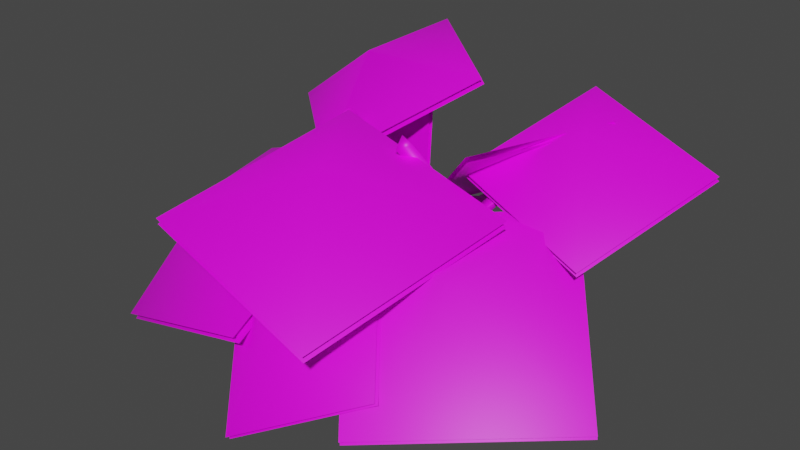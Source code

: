 # Source: fe_canopy_01_8-11.blend  (saved by Blender 3.0.42; exported with 4.5.12 LTS)
import bpy
from mathutils import Matrix  # noqa: F401  (used for matrix-valued properties, if any)

bpy.ops.wm.read_factory_settings(use_empty=True)
scene = bpy.context.scene
scene.name = 'Scene'

# ---- images (referenced by path relative to the original .blend; pixels are not part of the script)
import os
ASSET_DIR = os.environ.get("B2B_ASSET_DIR", "")  # directory of the original .blend (textures are referenced by path, not embedded)
HERE = os.path.dirname(os.path.abspath(__file__))  # packed textures are extracted next to this script under _unpacked/

def load_image(name, relpath, width, height, colorspace="sRGB"):
    """Load a texture the original file referenced (path relative to the .blend, or extracted next to this script)."""
    p = next((c for c in (os.path.join(HERE, relpath), os.path.join(ASSET_DIR, relpath)) if relpath and os.path.exists(c)), "")
    if p:
        img = bpy.data.images.load(p, check_existing=True)
        img.name = name
    else:  # same state as the original file: an image datablock whose file is absent (Cycles renders it pink)
        img = bpy.data.images.new(name, width, height)
        img.source = "FILE"
        img.filepath = "//" + (relpath or name)
    img.colorspace_settings.name = colorspace
    return img
img_0x07719003_raster_dds = load_image('0x07719003.raster.dds', '0x07719003.raster.dds', 1024, 1024, 'sRGB')

# ---- materials (node trees are filled in below, after node groups)
mat_material_004 = bpy.data.materials.new('Material.004')
mat_material_004.use_transparent_shadow = False

# ---- material node trees
mat_material_004.use_nodes = True; mat_material_004.node_tree.nodes.clear()
_N = mat_material_004.node_tree.nodes; _L = mat_material_004.node_tree.links
n0 = _N.new('ShaderNodeBsdfPrincipled'); n0.name = 'Principled BSDF'; n0.location = (10, 300)
n0.distribution = 'GGX'
n0.subsurface_method = 'RANDOM_WALK_SKIN'
n0.inputs[3].default_value = 1.45
n0.inputs[27].default_value = (0.0, 0.0, 0.0, 1.0)
n0.inputs[28].default_value = 1.0
n1 = _N.new('ShaderNodeOutputMaterial'); n1.name = 'Material Output'; n1.location = (300, 300)
n2 = _N.new('ShaderNodeTexImage'); n2.name = 'Image Texture'; n2.location = (-280, 275)
n2.image = img_0x07719003_raster_dds
_L.new(n0.outputs[0], n1.inputs[0])
_L.new(n2.outputs[0], n0.inputs[0])
n1.is_active_output = True

# ---- world
world_world = bpy.data.worlds.new('World'); scene.world = world_world
world_world.use_nodes = True; world_world.node_tree.nodes.clear()
_N = world_world.node_tree.nodes; _L = world_world.node_tree.links
n0 = _N.new('ShaderNodeOutputWorld'); n0.name = 'World Output'; n0.location = (300, 300)
n1 = _N.new('ShaderNodeBackground'); n1.name = 'Background'; n1.location = (10, 300)
n1.inputs[0].default_value = (0.05088, 0.05088, 0.05088, 1.0)
_L.new(n1.outputs[0], n0.inputs[0])
n0.is_active_output = True
world_world.color = (0.05088, 0.05088, 0.05088)
world_world.use_sun_shadow = False
world_world.sun_shadow_jitter_overblur = 0.0

# ---- meshes
me_0x07719003_gmdl_002 = bpy.data.meshes.new('0x07719003.gmdl.002')
me_0x07719003_gmdl_002.from_pydata([(0.0569, 0.02308, 0.009961), (0.01811, 0.003598, -0.04937), (-0.005973, 0.07351, -0.01697), (0.01041, 0.05054, 0.05984), (-0.03812, -0.4466, 0.03149), (0.0213, -0.4651, -0.00799), (0.03724, -1.989, 0.2468), (0.04373, -2.003, 0.2174), (0.07162, -1.994, 0.2291), (-0.1535, -0.7895, 0.013), (-0.08754, -0.7594, -0.01127), (-0.01774, -1.091, -0.06012), (-0.09101, -1.109, -0.06998), (-0.1805, -0.7071, 0.01461), (-0.08558, -0.4483, -0.07146), (-0.01419, -0.4637, -0.07336), (-0.05771, 0.01413, -0.04957), (-0.07141, 0.04492, 0.01917), (-0.09614, -0.4292, -0.006281), (-0.1765, -0.7226, 0.08121), (-0.1535, -0.7895, 0.013), (-0.08066, -1.137, 0.002928), (-0.1575, -0.8109, 0.07975), (-0.07251, -0.8046, 0.06761), (-0.007606, -1.12, 0.004094), (0.5046, -1.509, 0.353), (0.5637, -1.504, 0.3303), (0.5565, -1.492, 0.3745), (-0.7311, -1.042, 0.5963), (-0.6788, -1.065, 0.6452), (-0.7129, -0.9628, 0.6418), (0.3202, -1.086, 0.1763), (0.3039, -1.15, 0.1884), (-0.03607, -1.176, -0.0467), (0.2953, -1.101, 0.2285), (0.3595, -1.118, 0.1835), (0.5637, -1.504, 0.3303), (0.3504, -1.126, 0.238), (0.3504, -1.126, 0.238), (-0.2165, -1.49, 0.01806), (-0.2216, -1.502, 0.09198), (-0.4377, -0.9214, 0.3531), (-0.4863, -0.877, 0.2913), (-0.4703, -0.831, 0.3489), (0.0213, -0.4651, -0.00799), (-0.04641, -1.252, 0.7177), (-0.04707, -1.313, 0.6413), (0.03971, -1.257, 0.6759), (-0.1011, -0.7103, 0.1106), (-0.09421, -0.7778, 0.1034), (-0.04172, -0.7143, 0.1255), (-0.04172, -0.7143, 0.1255), (-0.5327, -1.668, 0.3033), (-0.5748, -1.658, 0.2566), (-0.5542, -1.722, 0.2243), (-0.149, -1.536, 0.0404), (-0.2182, -1.56, 0.08145), (-0.2325, -1.557, 0.03407), (-0.2182, -1.56, 0.08145), (0.07162, -1.994, 0.2291), (-0.5748, -1.658, 0.2566), (-0.5748, -1.658, 0.2566), (-0.7129, -0.9628, 0.6418), (-0.07141, 0.04492, 0.01917), (-0.05771, 0.01413, -0.04957), (0.0569, 0.02308, 0.009961), (0.5797, -0.8534, 0.5112), (0.5442, -0.8829, 0.5476), (0.6096, -0.9137, 0.5016), (0.3504, -1.126, 0.238), (-0.007606, -1.12, 0.004094), (1.167, -1.24, 0.2048), (0.1806, -0.9653, 0.4373), (0.868, -0.7416, 0.7493), (0.8713, -0.7547, 0.7819), (1.506, -0.325, 0.5792), (0.5196, -0.05072, 0.8119), (1.171, -1.253, 0.237), (0.184, -0.9784, 0.47), (0.5163, -0.03765, 0.7792), (1.503, -0.3119, 0.5466), (-0.186, -1.595, 0.2382), (0.8948, -0.8075, 0.3439), (0.804, -1.807, 0.2162), (0.8155, -1.829, 0.2541), (0.5426, -2.482, -0.4714), (1.623, -1.695, -0.3656), (-0.1746, -1.616, 0.2756), (0.9063, -0.8295, 0.3818), (1.612, -1.673, -0.4035), (0.5311, -2.46, -0.5093), (-0.6923, -1.963, -0.1587), (0.1526, -1.659, 0.2971), (-0.03981, -2.334, -0.02574), (-0.04413, -2.359, -0.002386), (-0.1684, -2.648, -0.6933), (0.6764, -2.344, -0.2374), (-0.6966, -1.987, -0.1356), (0.1482, -1.684, 0.3204), (0.6807, -2.32, -0.2608), (-0.1641, -2.623, -0.7166), (-0.269, -1.036, 0.5201), (-0.2834, -2.398, -0.2444), (-1.144, -1.742, 0.1869), (-1.165, -1.765, 0.2275), (-1.692, -0.7475, 0.01886), (-1.707, -2.109, -0.7455), (-0.2899, -1.059, 0.5602), (-0.3045, -2.421, -0.2038), (-1.685, -2.086, -0.7861), (-1.671, -0.7245, -0.02174), (-0.03696, -0.4611, 0.8116), (-0.7205, -1.198, 0.3021), (-0.881, -0.5663, 0.8474), (-0.8911, -0.5801, 0.8808), (-0.8934, 0.2694, 0.8995), (-1.577, -0.4676, 0.3902), (-0.04686, -0.4748, 0.8445), (-0.7305, -1.212, 0.3355), (-1.567, -0.4538, 0.3567), (-0.8834, 0.2832, 0.8661), (-0.6376, -1.055, 0.6311), (0.7312, -1.28, 0.382), (-0.05644, -1.93, 0.6832), (-0.0506, -1.942, 0.7274), (-0.9304, -2.39, 0.3322), (0.4384, -2.614, 0.08331), (-0.6318, -1.068, 0.6747), (0.7371, -1.292, 0.4262), (0.4326, -2.602, 0.03912), (-0.9363, -2.377, 0.288), (0.3931, -1.211, 0.6513), (-0.2064, -0.7864, 0.03593), (0.2799, 0.02713, 0.1316), (0.8794, -0.3971, 0.7469), (0.3746, -1.202, 0.6752), (0.8607, -0.3887, 0.7711), (0.2612, 0.03552, 0.1558), (-0.2251, -0.778, 0.06009), (0.4575, -1.341, -0.8514), (-0.06808, -1.053, -0.002669), (-0.004218, -2.009, 0.3778), (0.5215, -2.297, -0.4709), (0.4286, -1.349, -0.8672), (0.4922, -2.305, -0.4869), (-0.03351, -2.017, 0.3618), (-0.09738, -1.061, -0.01869), (-0.9116, -0.8304, -0.2413), (-0.1913, -0.8514, 0.1521), (-0.5052, -0.3942, 0.754), (-1.226, -0.3732, 0.3607), (-0.9039, -0.808, -0.2542), (-1.218, -0.3505, 0.3476), (-0.4974, -0.3715, 0.741), (-0.1835, -0.8288, 0.139), (-0.615, -2.148, -0.02322), (-0.08397, -1.407, 0.09808), (-0.5373, -0.9465, -0.5457), (-1.068, -1.687, -0.6669), (-0.5962, -2.158, -0.04368), (-1.049, -1.697, -0.6877), (-0.5183, -0.9572, -0.5665), (-0.0649, -1.418, 0.07734)], [], [(0, 1, 2), (4, 5, 3), (3, 5, 0), (6, 7, 8), (9, 10, 12), (10, 11, 12), (15, 10, 14), (13, 14, 10), (1, 16, 2), (16, 17, 2), (17, 3, 2), (3, 0, 2), (19, 18, 13), (18, 14, 13), (22, 20, 21), (20, 12, 21), (10, 23, 11), (23, 24, 11), (25, 26, 27), (28, 29, 30), (33, 11, 32), (11, 31, 32), (11, 24, 31), (24, 34, 31), (35, 36, 32), (32, 36, 25), (35, 37, 26), (37, 27, 26), (27, 38, 25), (38, 32, 25), (12, 39, 21), (39, 40, 21), (41, 42, 9), (13, 9, 42), (9, 22, 41), (19, 43, 22), (22, 43, 41), (13, 42, 19), (19, 42, 43), (23, 10, 44), (44, 10, 15), (45, 46, 47), (19, 48, 18), (48, 4, 18), (49, 5, 50), (50, 4, 48), (48, 49, 45), (49, 46, 45), (50, 47, 49), (49, 47, 46), (48, 45, 51), (51, 45, 47), (52, 53, 54), (55, 40, 56), (39, 55, 57), (7, 57, 8), (57, 55, 8), (57, 7, 58), (58, 7, 6), (6, 59, 56), (55, 56, 59), (52, 40, 60), (40, 39, 60), (54, 61, 57), (39, 57, 61), (57, 56, 54), (40, 52, 56), (56, 52, 54), (42, 41, 28), (41, 29, 28), (28, 62, 42), (43, 42, 62), (41, 43, 29), (43, 30, 29), (12, 11, 33), (21, 40, 33), (33, 40, 55), (24, 21, 33), (4, 3, 18), (17, 18, 3), (18, 63, 14), (63, 16, 14), (1, 15, 64), (14, 64, 15), (5, 15, 65), (15, 1, 65), (22, 48, 19), (33, 32, 24), (24, 32, 34), (31, 35, 32), (34, 32, 37), (66, 67, 68), (31, 34, 66), (34, 67, 66), (34, 69, 67), (69, 68, 67), (37, 35, 68), (31, 66, 35), (35, 66, 68), (21, 70, 22), (70, 23, 22), (49, 22, 23), (9, 13, 10), (23, 5, 49), (5, 4, 50), (48, 22, 49), (12, 33, 39), (33, 55, 39), (71, 72, 73), (74, 75, 76), (77, 75, 74), (78, 74, 76), (77, 74, 78), (73, 72, 79), (80, 73, 79), (71, 73, 80), (81, 82, 83), (84, 85, 86), (87, 85, 84), (88, 84, 86), (87, 84, 88), (83, 82, 89), (90, 83, 89), (81, 83, 90), (91, 92, 93), (94, 95, 96), (97, 95, 94), (98, 94, 96), (97, 94, 98), (93, 92, 99), (100, 93, 99), (91, 93, 100), (101, 102, 103), (104, 105, 106), (107, 105, 104), (108, 104, 106), (107, 104, 108), (103, 102, 109), (110, 103, 109), (101, 103, 110), (111, 112, 113), (114, 115, 116), (117, 115, 114), (118, 114, 116), (117, 114, 118), (113, 112, 119), (120, 113, 119), (111, 113, 120), (121, 122, 123), (124, 125, 126), (127, 125, 124), (128, 124, 126), (127, 124, 128), (123, 122, 129), (130, 123, 129), (121, 123, 130), (131, 132, 134), (132, 133, 134), (135, 136, 138), (136, 137, 138), (139, 140, 142), (140, 141, 142), (143, 144, 146), (144, 145, 146), (147, 148, 150), (148, 149, 150), (151, 152, 154), (152, 153, 154), (155, 156, 158), (156, 157, 158), (159, 160, 162), (160, 161, 162)])
me_0x07719003_gmdl_002.polygons.foreach_set('use_smooth', [True] * 172)
_uv = me_0x07719003_gmdl_002.uv_layers.new(name='UVMap')
_uv.uv.foreach_set('vector', [0.4453, 0.06866, 0.444, 0.07944, 0.4433, 0.08579, 0.5626, 0.08701, 0.5619, 0.08204, 0.444, 0.07944, 0.444, 0.07944, 0.5619, 0.08204, 0.4453, 0.06866, 0.9719, 0.2098, 0.9727, 0.2081, 0.9774, 0.2021, 0.6391, 0.1207, 0.6161, 0.1006, 0.7554, 0.1343, 0.6161, 0.1006, 0.7557, 0.1175, 0.7554, 0.1343, 0.5541, 0.09284, 0.6161, 0.1006, 0.5517, 0.1119, 0.6056, 0.1199, 0.5517, 0.1119, 0.6161, 0.1006, 0.444, 0.07944, 0.4417, 0.09847, 0.4433, 0.08579, 0.4417, 0.09847, 0.4415, 0.1007, 0.4433, 0.08579, 0.4415, 0.1007, 0.444, 0.07944, 0.4433, 0.08579, 0.444, 0.07944, 0.4453, 0.06866, 0.4433, 0.08579, 0.61, 0.1173, 0.5545, 0.1134, 0.6056, 0.1199, 0.5545, 0.1134, 0.5517, 0.1119, 0.6056, 0.1199, 0.6421, 0.1184, 0.6391, 0.1207, 0.7541, 0.1308, 0.6391, 0.1207, 0.7554, 0.1343, 0.7541, 0.1308, 0.6161, 0.1006, 0.6191, 0.08994, 0.7557, 0.1175, 0.6191, 0.08994, 0.7559, 0.1144, 0.7557, 0.1175, 0.9264, 0.07997, 0.9215, 0.07207, 0.9223, 0.07185, 0.7417, 0.2392, 0.749, 0.2333, 0.7444, 0.2416, 0.7864, 0.1224, 0.7557, 0.1175, 0.8411, 0.1045, 0.7557, 0.1175, 0.8228, 0.09464, 0.8411, 0.1045, 0.7557, 0.1175, 0.7559, 0.1144, 0.8228, 0.09464, 0.7559, 0.1144, 0.8236, 0.09397, 0.8228, 0.09464, 0.8449, 0.09051, 0.9215, 0.07207, 0.8411, 0.1045, 0.8411, 0.1045, 0.9215, 0.07207, 0.9264, 0.07997, 0.8449, 0.09051, 0.8468, 0.08882, 0.9215, 0.07207, 0.8468, 0.08882, 0.9223, 0.07185, 0.9215, 0.07207, 0.9223, 0.07185, 0.8468, 0.08882, 0.9264, 0.07997, 0.8468, 0.08882, 0.8411, 0.1045, 0.9264, 0.07997, 0.7554, 0.1343, 0.8886, 0.1897, 0.7541, 0.1308, 0.8886, 0.1897, 0.8852, 0.1901, 0.7541, 0.1308, 0.6654, 0.1691, 0.6504, 0.1734, 0.6391, 0.1207, 0.6056, 0.1199, 0.6391, 0.1207, 0.6504, 0.1734, 0.6391, 0.1207, 0.6421, 0.1184, 0.6654, 0.1691, 0.61, 0.1173, 0.6499, 0.176, 0.6421, 0.1184, 0.6421, 0.1184, 0.6499, 0.176, 0.6654, 0.1691, 0.6056, 0.1199, 0.6504, 0.1734, 0.61, 0.1173, 0.61, 0.1173, 0.6504, 0.1734, 0.6499, 0.176, 0.6191, 0.08994, 0.6161, 0.1006, 0.5619, 0.08204, 0.5619, 0.08204, 0.6161, 0.1006, 0.5541, 0.09284, 0.7587, 0.02375, 0.7625, 0.03173, 0.7601, 0.02156, 0.61, 0.1173, 0.626, 0.08063, 0.5545, 0.1134, 0.626, 0.08063, 0.5626, 0.08701, 0.5545, 0.1134, 0.6483, 0.0766, 0.5619, 0.08204, 0.6399, 0.06304, 0.6399, 0.06304, 0.5626, 0.08701, 0.626, 0.08063, 0.626, 0.08063, 0.6483, 0.0766, 0.7587, 0.02375, 0.6483, 0.0766, 0.7625, 0.03173, 0.7587, 0.02375, 0.6399, 0.06304, 0.7601, 0.02156, 0.6483, 0.0766, 0.6483, 0.0766, 0.7601, 0.02156, 0.7625, 0.03173, 0.626, 0.08063, 0.7587, 0.02375, 0.6399, 0.06304, 0.6399, 0.06304, 0.7587, 0.02375, 0.7601, 0.02156, 0.9147, 0.2577, 0.9155, 0.2583, 0.9246, 0.2582, 0.9019, 0.1797, 0.8852, 0.1901, 0.9044, 0.1964, 0.8886, 0.1897, 0.9019, 0.1797, 0.9041, 0.1963, 0.9727, 0.2081, 0.9041, 0.1963, 0.9774, 0.2021, 0.9041, 0.1963, 0.9019, 0.1797, 0.9774, 0.2021, 0.9041, 0.1963, 0.9727, 0.2081, 0.9044, 0.1964, 0.9044, 0.1964, 0.9727, 0.2081, 0.9719, 0.2098, 0.9719, 0.2098, 0.9774, 0.2021, 0.9044, 0.1964, 0.9019, 0.1797, 0.9044, 0.1964, 0.9774, 0.2021, 0.9147, 0.2577, 0.8852, 0.1901, 0.9155, 0.2583, 0.8852, 0.1901, 0.8886, 0.1897, 0.9155, 0.2583, 0.9246, 0.2582, 0.9155, 0.2583, 0.9041, 0.1963, 0.8886, 0.1897, 0.9041, 0.1963, 0.9155, 0.2583, 0.9041, 0.1963, 0.9044, 0.1964, 0.9246, 0.2582, 0.8852, 0.1901, 0.9147, 0.2577, 0.9044, 0.1964, 0.9044, 0.1964, 0.9147, 0.2577, 0.9246, 0.2582, 0.6504, 0.1734, 0.6654, 0.1691, 0.7417, 0.2392, 0.6654, 0.1691, 0.749, 0.2333, 0.7417, 0.2392, 0.7417, 0.2392, 0.7444, 0.2416, 0.6504, 0.1734, 0.6499, 0.176, 0.6504, 0.1734, 0.7444, 0.2416, 0.6654, 0.1691, 0.6499, 0.176, 0.749, 0.2333, 0.6499, 0.176, 0.7444, 0.2416, 0.749, 0.2333, 0.7554, 0.1343, 0.7557, 0.1175, 0.7864, 0.1224, 0.7541, 0.1308, 0.8852, 0.1901, 0.7864, 0.1224, 0.7864, 0.1224, 0.8852, 0.1901, 0.9019, 0.1797, 0.7559, 0.1144, 0.7541, 0.1308, 0.7864, 0.1224, 0.5626, 0.08701, 0.444, 0.07944, 0.5545, 0.1134, 0.4415, 0.1007, 0.5545, 0.1134, 0.444, 0.07944, 0.5545, 0.1134, 0.4415, 0.1007, 0.5517, 0.1119, 0.4415, 0.1007, 0.4417, 0.09847, 0.5517, 0.1119, 0.444, 0.07944, 0.5541, 0.09284, 0.4417, 0.09847, 0.5517, 0.1119, 0.4417, 0.09847, 0.5541, 0.09284, 0.5619, 0.08204, 0.5541, 0.09284, 0.4453, 0.06866, 0.5541, 0.09284, 0.444, 0.07944, 0.4453, 0.06866, 0.6421, 0.1184, 0.626, 0.08063, 0.61, 0.1173, 0.7864, 0.1224, 0.8411, 0.1045, 0.7559, 0.1144, 0.7559, 0.1144, 0.8411, 0.1045, 0.8236, 0.09397, 0.8228, 0.09464, 0.8449, 0.09051, 0.8411, 0.1045, 0.8236, 0.09397, 0.8411, 0.1045, 0.8468, 0.08882, 0.8688, 0.03579, 0.8696, 0.03567, 0.8804, 0.03821, 0.8228, 0.09464, 0.8236, 0.09397, 0.8688, 0.03579, 0.8236, 0.09397, 0.8696, 0.03567, 0.8688, 0.03579, 0.8236, 0.09397, 0.8468, 0.08882, 0.8696, 0.03567, 0.8468, 0.08882, 0.8804, 0.03821, 0.8696, 0.03567, 0.8468, 0.08882, 0.8449, 0.09051, 0.8804, 0.03821, 0.8228, 0.09464, 0.8688, 0.03579, 0.8449, 0.09051, 0.8449, 0.09051, 0.8688, 0.03579, 0.8804, 0.03821, 0.7541, 0.1308, 0.7559, 0.1144, 0.6421, 0.1184, 0.7559, 0.1144, 0.6191, 0.08994, 0.6421, 0.1184, 0.6483, 0.0766, 0.6421, 0.1184, 0.6191, 0.08994, 0.6391, 0.1207, 0.6056, 0.1199, 0.6161, 0.1006, 0.6191, 0.08994, 0.5619, 0.08204, 0.6483, 0.0766, 0.5619, 0.08204, 0.5626, 0.08701, 0.6399, 0.06304, 0.626, 0.08063, 0.6421, 0.1184, 0.6483, 0.0766, 0.7554, 0.1343, 0.7864, 0.1224, 0.8886, 0.1897, 0.7864, 0.1224, 0.9019, 0.1797, 0.8886, 0.1897, 0.358, 0.2319, 0.6677, 0.2355, 0.5182, 0.4031, 0.1928, 0.4031, 0.03142, 0.5718, 0.3446, 0.5706, 0.03262, 0.2319, 0.03142, 0.5718, 0.1928, 0.4031, 0.3422, 0.2355, 0.1928, 0.4031, 0.3446, 0.5706, 0.03262, 0.2319, 0.1928, 0.4031, 0.3422, 0.2355, 0.5182, 0.4031, 0.6677, 0.2355, 0.67, 0.5706, 0.3568, 0.5718, 0.5182, 0.4031, 0.67, 0.5706, 0.358, 0.2319, 0.5182, 0.4031, 0.3568, 0.5718, 0.4252, 0.5975, 0.8046, 0.5975, 0.6149, 0.7869, 0.2144, 0.7869, 0.02476, 0.9764, 0.4041, 0.9764, 0.02476, 0.5975, 0.02476, 0.9764, 0.2144, 0.7869, 0.4041, 0.5975, 0.2144, 0.7869, 0.4041, 0.9764, 0.02476, 0.5975, 0.2144, 0.7869, 0.4041, 0.5975, 0.6149, 0.7869, 0.8046, 0.5975, 0.8046, 0.9764, 0.4252, 0.9764, 0.6149, 0.7869, 0.8046, 0.9764, 0.4252, 0.5975, 0.6149, 0.7869, 0.4252, 0.9764, 0.3549, 0.2311, 0.6708, 0.2338, 0.5168, 0.4051, 0.1914, 0.4051, 0.03315, 0.5717, 0.3456, 0.5702, 0.02946, 0.2311, 0.03315, 0.5717, 0.1914, 0.4051, 0.3454, 0.2338, 0.1914, 0.4051, 0.3456, 0.5702, 0.02946, 0.2311, 0.1914, 0.4051, 0.3454, 0.2338, 0.5168, 0.4051, 0.6708, 0.2338, 0.671, 0.5702, 0.3586, 0.5717, 0.5168, 0.4051, 0.671, 0.5702, 0.3549, 0.2311, 0.5168, 0.4051, 0.3586, 0.5717, 0.4252, 0.5975, 0.8046, 0.5975, 0.6149, 0.7869, 0.2144, 0.7869, 0.02476, 0.9764, 0.4041, 0.9764, 0.02476, 0.5975, 0.02476, 0.9764, 0.2144, 0.7869, 0.4041, 0.5975, 0.2144, 0.7869, 0.4041, 0.9764, 0.02476, 0.5975, 0.2144, 0.7869, 0.4041, 0.5975, 0.6149, 0.7869, 0.8046, 0.5975, 0.8046, 0.9764, 0.4252, 0.9764, 0.6149, 0.7869, 0.8046, 0.9764, 0.4252, 0.5975, 0.6149, 0.7869, 0.4252, 0.9764, 0.3589, 0.2363, 0.6709, 0.2339, 0.5179, 0.4026, 0.1925, 0.4026, 0.03347, 0.5738, 0.3454, 0.5697, 0.03347, 0.2363, 0.03347, 0.5738, 0.1925, 0.4026, 0.3455, 0.2339, 0.1925, 0.4026, 0.3454, 0.5697, 0.03347, 0.2363, 0.1925, 0.4026, 0.3455, 0.2339, 0.5179, 0.4026, 0.6709, 0.2339, 0.6708, 0.5697, 0.3589, 0.5738, 0.5179, 0.4026, 0.6708, 0.5697, 0.3589, 0.2363, 0.5179, 0.4026, 0.3589, 0.5738, 0.4252, 0.5975, 0.8046, 0.5975, 0.6149, 0.7869, 0.2144, 0.7869, 0.02476, 0.9764, 0.4041, 0.9764, 0.02476, 0.5975, 0.02476, 0.9764, 0.2144, 0.7869, 0.4041, 0.5975, 0.2144, 0.7869, 0.4041, 0.9764, 0.02476, 0.5975, 0.2144, 0.7869, 0.4041, 0.5975, 0.6149, 0.7869, 0.8046, 0.5975, 0.8046, 0.9764, 0.4252, 0.9764, 0.6149, 0.7869, 0.8046, 0.9764, 0.4252, 0.5975, 0.6149, 0.7869, 0.4252, 0.9764, 0.7103, 0.3095, 0.9556, 0.3125, 0.7093, 0.5617, 0.9556, 0.3125, 0.9576, 0.5607, 0.7093, 0.5617, 0.7103, 0.3095, 0.7093, 0.5617, 0.9556, 0.3125, 0.7093, 0.5617, 0.9576, 0.5607, 0.9556, 0.3125, 0.7103, 0.3095, 0.9556, 0.3125, 0.7093, 0.5617, 0.9556, 0.3125, 0.9576, 0.5607, 0.7093, 0.5617, 0.7103, 0.3095, 0.7093, 0.5617, 0.9556, 0.3125, 0.7093, 0.5617, 0.9576, 0.5607, 0.9556, 0.3125, 0.7103, 0.3095, 0.9556, 0.3125, 0.7093, 0.5617, 0.9556, 0.3125, 0.9576, 0.5607, 0.7093, 0.5617, 0.7103, 0.3095, 0.7093, 0.5617, 0.9556, 0.3125, 0.7093, 0.5617, 0.9576, 0.5607, 0.9556, 0.3125, 0.7103, 0.3095, 0.9556, 0.3125, 0.7093, 0.5617, 0.9556, 0.3125, 0.9576, 0.5607, 0.7093, 0.5617, 0.7103, 0.3095, 0.7093, 0.5617, 0.9556, 0.3125, 0.7093, 0.5617, 0.9576, 0.5607, 0.9556, 0.3125])
me_0x07719003_gmdl_002.materials.append(mat_material_004)
me_0x07719003_gmdl_002.use_remesh_fix_poles = True
me_0x07719003_gmdl_002.use_remesh_preserve_attributes = False
me_0x07719003_gmdl_002.update()
arm_armature_001 = bpy.data.armatures.new('Armature.001')  # bones are not reproduced

# ---- objects
ob_armature = bpy.data.objects.new('Armature', arm_armature_001)
ob_f50 = bpy.data.objects.new('F50', me_0x07719003_gmdl_002)

# ---- transforms, parenting, visibility, modifiers, constraints
ob_armature.location = (0.0, 0.0, 0.0)
ob_f50.parent = ob_armature
ob_f50.location = (0.0, 0.0, 0.0)
_vg = ob_f50.vertex_groups.new(name='Bone')
_vg = ob_f50.vertex_groups.new(name='Bone.001')
for _i, _w in zip([0, 1, 2, 3, 4, 5, 6, 7, 8, 9, 10, 11, 12, 13, 14, 15, 16, 17, 18, 19, 20, 21, 22, 23, 24, 25, 26, 27, 28, 29, 30, 31, 32, 33, 34, 35, 36, 37, 38, 39, 40, 41, 42, 43, 44, 45, 46, 47, 48, 49, 50, 51, 52, 53, 54, 55, 56, 57, 58, 59, 60, 61, 62, 63, 64, 65, 66, 67, 68, 69, 70, 71, 72, 73, 74, 75, 76, 77, 78, 79, 80, 81, 82, 83, 84, 85, 86, 87, 88, 89, 90, 91, 92, 93, 94, 95, 96, 97, 98, 99, 100, 101, 102, 103, 104, 105, 106, 107, 108, 109, 110, 111, 112, 113, 114, 115, 116, 117, 118, 119, 120, 121, 122, 123, 124, 125, 126, 127, 128, 129, 130, 131, 132, 133, 134, 135, 136, 137, 138, 139, 140, 141, 142, 143, 144, 145, 146, 147, 148, 149, 150, 151, 152, 153, 154, 155, 156, 157, 158, 159, 160, 161, 162], [1.0, 1.0, 1.0, 1.0, 0.0, 3.278e-06, 0.0, 0.0, 0.0, 2.861e-06, 0.002711, 0.0, 0.0, 0.0, 0.0, 0.0, 1.0, 1.0, 0.0, 1.602e-06, 2.861e-06, 0.0, 0.0, 0.0, 0.0, 0.0, 0.0, 0.0, 0.0, 0.0, 0.0, 0.0, 0.0, 0.0, 0.0, 0.0, 0.0, 0.0, 0.0003569, 0.0, 0.008488, 0.0, 0.0, 0.0, 3.278e-06, 0.0, 0.0, 0.0, 0.0, 0.0, 1.132e-06, 1.132e-06, 0.0, 0.0, 0.0, 0.0, 0.0, 4.684e-05, 0.0, 0.0, 0.0, 0.0, 0.0, 1.0, 1.0, 1.0, 0.0, 0.0, 0.0, 0.0, 0.0, 0.0, 0.0, 0.0, 0.0, 0.0, 0.0, 0.0, 0.0, 0.0, 0.0, 0.0, 0.0, 0.0, 0.0, 0.0, 0.0, 0.0, 0.0, 0.0, 0.0, 0.0, 0.0, 0.0, 0.0, 0.0, 0.0, 0.0, 0.0, 0.0, 0.0, 0.0, 0.0, 0.0, 0.0, 0.0, 0.0, 0.0, 0.0, 0.0, 0.0, 0.0, 0.0, 0.0, 0.0, 0.0, 0.0, 0.0, 0.0, 0.0, 0.0, 0.0, 0.0, 0.0, 0.0, 0.0, 0.0, 0.0, 0.0, 0.0, 0.0, 0.0, 0.0, 0.0, 0.0, 0.0, 0.0, 0.0, 0.0, 0.0, 0.0, 0.0, 0.0, 0.0, 0.0, 0.0, 0.0, 0.0, 0.0, 0.0, 0.0, 0.0, 0.0, 0.0, 0.0, 0.0, 0.0, 0.0, 0.0, 0.0, 0.0, 0.0, 0.0]): _vg.add([_i], _w, 'REPLACE')
_vg = ob_f50.vertex_groups.new(name='Bone.003')
_vg.add([111, 112, 113, 114, 115, 116, 117, 118, 119, 120], 1.0, 'REPLACE')
_vg = ob_f50.vertex_groups.new(name='Bone.009')
_vg.add([147, 148, 149, 150, 151, 152, 153, 154], 1.0, 'REPLACE')
_vg = ob_f50.vertex_groups.new(name='Bone.004')
_vg.add([101, 102, 103, 104, 105, 106, 107, 108, 109, 110], 1.0, 'REPLACE')
_vg = ob_f50.vertex_groups.new(name='Bone.008')
_vg.add([131, 132, 133, 134, 135, 136, 137, 138], 1.0, 'REPLACE')
_vg = ob_f50.vertex_groups.new(name='Bone.002')
_vg.add([71, 72, 73, 74, 75, 76, 77, 78, 79, 80], 1.0, 'REPLACE')
_vg = ob_f50.vertex_groups.new(name='Bone.007')
_vg.add([81, 82, 83, 84, 85, 86, 87, 88, 89, 90], 1.0, 'REPLACE')
_vg = ob_f50.vertex_groups.new(name='Bone.005')
_vg.add([121, 122, 123, 124, 125, 126, 127, 128, 129, 130], 1.0, 'REPLACE')
_vg = ob_f50.vertex_groups.new(name='Bone.010')
for _i, _w in zip([91, 92, 93, 94, 95, 96, 97, 98, 99, 100, 139, 140, 141, 142, 143, 144, 145, 146], [0.0, 0.0, 0.0, 0.0, 0.0, 0.0, 0.0, 0.0, 0.0, 0.0, 1.0, 1.0, 1.0, 1.0, 1.0, 1.0, 1.0, 1.0]): _vg.add([_i], _w, 'REPLACE')
_vg = ob_f50.vertex_groups.new(name='Bone.006')
_vg.add([91, 92, 93, 94, 95, 96, 97, 98, 99, 100], 1.0, 'REPLACE')
_vg = ob_f50.vertex_groups.new(name='Bone.011')
_vg.add([155, 156, 157, 158, 159, 160, 161, 162], 1.0, 'REPLACE')
_vg = ob_f50.vertex_groups.new(name='Bone.012')
for _i, _w in zip([9, 13, 19, 20, 22, 28, 29, 30, 41, 42, 43, 62], [6.922e-12, 0.0, 7.53e-09, 0.0, 0.0, 0.0, 0.0, 0.0, 1.0, 1.0, 1.0, 5.186e-06]): _vg.add([_i], _w, 'REPLACE')
_vg = ob_f50.vertex_groups.new(name='Bone.014')
_vg.add([11, 12, 21, 24, 33, 70], 1.0, 'REPLACE')
_vg = ob_f50.vertex_groups.new(name='Bone.016')
for _i, _w in zip([25, 26, 27, 31, 32, 35, 36, 37, 38, 69], [1.0, 1.0, 1.0, 0.0007495, 1.0, 0.4998, 1.0, 0.5, 0.5021, 0.5002]): _vg.add([_i], _w, 'REPLACE')
_vg = ob_f50.vertex_groups.new(name='Bone.015')
for _i, _w in zip([31, 34, 35, 37, 38, 66, 67, 68, 69], [0.9993, 1.0, 0.5002, 0.5, 0.4976, 1.0, 1.0, 1.0, 0.4998]): _vg.add([_i], _w, 'REPLACE')
_vg = ob_f50.vertex_groups.new(name='Bone.013')
for _i, _w in zip([45, 46, 47, 48, 49, 50, 51], [1.0, 0.995, 1.0, 0.0, 0.0, 1.687e-10, 1.687e-10]): _vg.add([_i], _w, 'REPLACE')
_vg = ob_f50.vertex_groups.new(name='Bone.018')
for _i, _w in zip([6, 7, 8, 46, 55, 56, 57, 58, 59], [1.0, 1.0, 1.0, 0.004987, 1.0, 0.5, 0.5049, 0.5, 1.0]): _vg.add([_i], _w, 'REPLACE')
_vg = ob_f50.vertex_groups.new(name='Bone.017')
for _i, _w in zip([39, 40, 52, 53, 54, 56, 57, 58, 60, 61], [1.0, 0.9915, 1.0, 1.0, 1.0, 0.5, 0.4951, 0.5, 1.0, 1.0]): _vg.add([_i], _w, 'REPLACE')
_vg = ob_f50.vertex_groups.new(name='Bone.019')
for _i, _w in zip([9, 10, 13, 19, 20, 22, 23, 48, 49, 50, 51], [1.0, 0.9973, 1.0, 1.0, 1.0, 1.0, 1.0, 1.0, 1.0, 1.0, 1.0]): _vg.add([_i], _w, 'REPLACE')
_vg = ob_f50.vertex_groups.new(name='Bone.020')
for _i, _w in zip([4, 5, 14, 15, 18, 44], [1.0, 1.0, 1.0, 1.0, 1.0, 1.0]): _vg.add([_i], _w, 'REPLACE')
_vg = ob_f50.vertex_groups.new(name='Bone.021')
for _i, _w in zip([28, 29, 30, 62], [1.0, 1.0, 1.0, 1.0]): _vg.add([_i], _w, 'REPLACE')
_m = ob_f50.modifiers.new('Armature', 'ARMATURE')
_m.object = ob_armature

# ---- collection membership
scene.collection.objects.link(ob_armature)
scene.collection.objects.link(ob_f50)

# ---- scene / render settings (as saved in the file)
scene.frame_start = 1; scene.frame_end = 250; scene.frame_set(0)
scene.render.engine = 'BLENDER_EEVEE_NEXT'
scene.cycles.sampling_pattern = 'TABULATED_SOBOL'
scene.cycles.use_light_tree = False
scene.view_settings.view_transform = 'Filmic'
bpy.context.view_layer.update()

# ---- added for rendering (the .blend has no active camera and no usable light): camera, sun
cam_auto = bpy.data.cameras.new('AutoCamera')
cam_auto.lens = 50.0
cam_auto.sensor_width = 36.0
cam_auto.clip_end = 1000.0
ob_auto_camera = bpy.data.objects.new('AutoCamera', cam_auto)
scene.collection.objects.link(ob_auto_camera)
ob_auto_camera.location = (3.76902, -5.85082, 3.1904)
ob_auto_camera.rotation_euler = (1.09748, -7.21219e-08, 0.694738)
scene.camera = ob_auto_camera
light_auto_sun = bpy.data.lights.new('AutoSun', 'SUN')
light_auto_sun.energy = 3.0
light_auto_sun.angle = 0.0523599
ob_auto_sun = bpy.data.objects.new('AutoSun', light_auto_sun)
scene.collection.objects.link(ob_auto_sun)
ob_auto_sun.rotation_euler = (0.872665, 0.174533, 0.523599)
bpy.context.view_layer.update()
